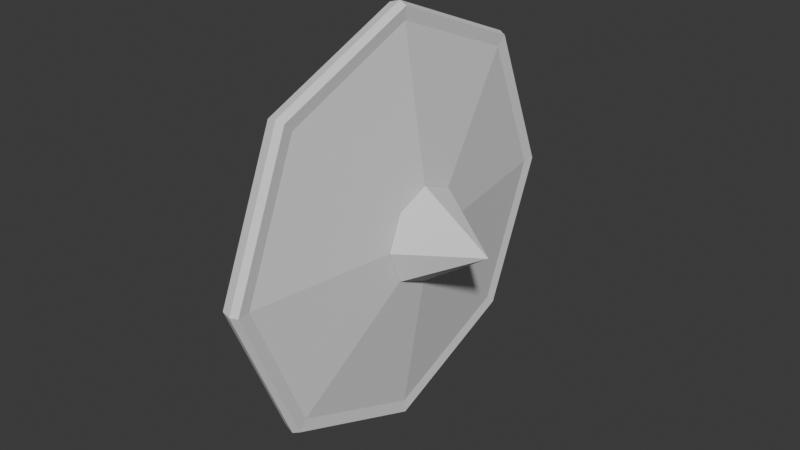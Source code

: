 # Source: Targe.blend  (saved by Blender 4.0.36; exported with 4.5.12 LTS)
import bpy
from mathutils import Matrix  # noqa: F401  (used for matrix-valued properties, if any)

bpy.ops.wm.read_factory_settings(use_empty=True)
scene = bpy.context.scene
scene.name = 'Scene'

# ---- collections
col_collection = bpy.data.collections.new('Collection'); scene.collection.children.link(col_collection)

# ---- world
world_world = bpy.data.worlds.new('World'); scene.world = world_world
world_world.use_nodes = True; world_world.node_tree.nodes.clear()
_N = world_world.node_tree.nodes; _L = world_world.node_tree.links
n0 = _N.new('ShaderNodeOutputWorld'); n0.name = 'World Output'; n0.location = (300, 300)
n1 = _N.new('ShaderNodeBackground'); n1.name = 'Background'; n1.location = (10, 300)
n1.inputs[0].default_value = (0.05088, 0.05088, 0.05088, 1.0)
_L.new(n1.outputs[0], n0.inputs[0])
n0.is_active_output = True
world_world.color = (0.05088, 0.05088, 0.05088)
world_world.use_sun_shadow = False
world_world.sun_shadow_jitter_overblur = 0.0

# ---- meshes
me_circle = bpy.data.meshes.new('Circle')
me_circle.from_pydata([(1.661e-08, 1.0, 0.2201), (-0.7071, 0.7071, 0.2201), (-1.0, 0.0, 0.2201), (-0.7071, -0.7071, 0.2201), (1.661e-08, -1.0, 0.2201), (0.7071, -0.7071, 0.2201), (1.0, 0.0, 0.2201), (0.7071, 0.7071, 0.2201), (1.57e-08, 1.066, 0.2258), (-0.7535, 0.7535, 0.2258), (-1.066, 0.0, 0.2258), (-0.7535, -0.7535, 0.2258), (1.57e-08, -1.066, 0.2258), (0.7535, -0.7535, 0.2258), (1.066, 0.0, 0.2258), (0.7535, 0.7535, 0.2258), (8.698e-09, 1.066, 0.133), (-0.7535, 0.7535, 0.133), (-1.066, 0.0, 0.133), (-0.7535, -0.7535, 0.133), (8.698e-09, -1.066, 0.133), (0.7535, -0.7535, 0.133), (1.066, 0.0, 0.133), (0.7535, 0.7535, 0.133), (6.404e-09, 0.9824, 0.133), (2.762e-09, 0.0, 0.3758), (1.316e-08, 1.084, 0.1901), (-0.7668, -0.7668, 0.1901), (-1.084, 0.0, 0.1901), (0.7668, -0.7668, 0.1901), (1.316e-08, -1.084, 0.1901), (0.7668, 0.7668, 0.1901), (1.084, 0.0, 0.1901), (-0.7668, 0.7668, 0.1901), (-0.6947, 0.6947, 0.133), (-0.9824, 0.0, 0.133), (-0.6947, -0.6947, 0.133), (6.404e-09, -0.9824, 0.133), (0.6947, -0.6947, 0.133), (0.9824, 0.0, 0.133), (0.6947, 0.6947, 0.133), (5.238e-09, -1.118e-08, 0.2024), (0.3225, -0.5491, -0.1501), (0.3225, -0.371, -0.1501), (0.3225, -0.371, 0.1971), (0.02185, -0.371, 0.2317), (-0.2788, -0.371, 0.1971), (-0.2788, -0.371, -0.1501), (0.02185, -0.371, -0.3237), (0.3225, -0.5491, 0.1971), (0.3421, 0.3162, -0.06621), (0.3421, 0.3558, 0.00235), (0.3421, 0.4349, 0.00235), (0.3421, 0.4745, -0.06621), (0.3421, 0.4349, -0.1348), (0.3421, 0.3558, -0.1348), (-0.1748, 0.3162, -0.06621), (-0.1748, 0.3558, 0.00235), (-0.1748, 0.4349, 0.00235), (-0.1748, 0.4745, -0.06621), (-0.1748, 0.4349, -0.1348), (-0.1748, 0.3558, -0.1348), (-0.1748, 0.3162, 0.212), (-0.1748, 0.4745, 0.212), (-0.1748, 0.4349, 0.1893), (-0.1748, 0.3558, 0.1893), (-0.2232, 0.3162, -0.06621), (-0.2232, 0.4745, -0.06621), (-0.2232, 0.4349, -0.1348), (-0.2232, 0.3558, -0.1348), (-0.2232, 0.3162, 0.212), (-0.2232, 0.4745, 0.212), (0.3936, 0.3162, -0.06621), (0.3936, 0.4745, -0.06621), (0.3936, 0.4349, -0.1348), (0.3936, 0.3558, -0.1348), (0.3894, 0.3162, 0.212), (0.3894, 0.4745, 0.212), (0.3936, 0.4349, 0.1893), (0.3936, 0.3558, 0.1893), (0.341, 0.3162, 0.212), (0.341, 0.4745, 0.212), (0.02185, -0.5491, 0.2317), (-0.2788, -0.5491, 0.1971), (-0.2788, -0.5491, -0.1501), (0.02185, -0.5491, -0.3237), (0.291, -0.5397, -0.1319), (0.291, -0.3804, -0.1319), (0.291, -0.3804, 0.1789), (0.02185, -0.3804, 0.1952), (-0.2473, -0.3804, 0.1789), (-0.2473, -0.3804, -0.1319), (0.02185, -0.3804, -0.2872), (0.291, -0.5397, 0.1789), (0.02185, -0.5397, 0.1952), (-0.2473, -0.5397, 0.1789), (-0.2473, -0.5397, -0.1319), (0.02185, -0.5397, -0.2872)], [], [(6, 5, 13, 14), (4, 3, 11, 12), (2, 1, 9, 10), (7, 6, 14, 15), (5, 4, 12, 13), (3, 2, 10, 11), (1, 0, 8, 9), (0, 7, 15, 8), (31, 32, 22, 23), (29, 30, 20, 21), (27, 28, 18, 19), (33, 26, 16, 17), (26, 31, 23, 16), (32, 29, 21, 22), (30, 27, 19, 20), (28, 33, 17, 18), (19, 18, 35, 36), (23, 22, 39, 40), (20, 19, 36, 37), (21, 20, 37, 38), (17, 16, 24, 34), (16, 23, 40, 24), (22, 21, 38, 39), (18, 17, 34, 35), (0, 1, 25), (3, 4, 25), (6, 7, 25), (7, 0, 25), (5, 6, 25), (1, 2, 25), (4, 5, 25), (2, 3, 25), (10, 9, 33, 28), (12, 11, 27, 30), (14, 13, 29, 32), (8, 15, 31, 26), (9, 8, 26, 33), (11, 10, 28, 27), (13, 12, 30, 29), (15, 14, 32, 31), (36, 35, 41), (38, 37, 41), (40, 39, 41), (35, 34, 41), (37, 36, 41), (39, 38, 41), (24, 40, 41), (34, 24, 41), (89, 94, 95, 90), (87, 86, 93, 88), (43, 44, 49, 42), (45, 46, 83, 82), (47, 48, 85, 84), (48, 43, 42, 85), (44, 45, 82, 49), (46, 47, 84, 83), (55, 61, 60, 54), (53, 59, 58, 52), (51, 57, 56, 50), (50, 56, 61, 55), (54, 60, 59, 53), (52, 58, 57, 51), (56, 61, 65, 62), (61, 60, 64, 65), (60, 59, 63, 64), (60, 61, 69, 68), (63, 59, 67, 71), (61, 56, 66, 69), (56, 62, 70, 66), (59, 60, 68, 67), (68, 69, 66, 67), (70, 71, 67, 66), (71, 70, 62, 63), (72, 75, 79, 76), (75, 74, 78, 79), (74, 73, 77, 78), (74, 75, 55, 54), (77, 73, 53, 81), (75, 72, 50, 55), (72, 76, 80, 50), (73, 74, 54, 53), (54, 55, 50, 53), (80, 81, 53, 50), (81, 80, 76, 77), (91, 96, 97, 92), (92, 97, 86, 87), (88, 93, 94, 89), (90, 95, 96, 91), (84, 96, 95, 83), (44, 88, 89, 45), (42, 86, 97, 85), (45, 89, 90, 46), (83, 95, 94, 82), (48, 92, 87, 43), (46, 90, 91, 47), (82, 94, 93, 49), (43, 87, 88, 44), (85, 97, 96, 84), (47, 91, 92, 48), (49, 93, 86, 42)])
_uv = me_circle.uv_layers.new(name='UVMap')
_uv.uv.foreach_set('vector', [0.0, 0.0, 0.0, 0.0, 0.0, 0.0, 0.0, 0.0, 0.0, 0.0, 0.0, 0.0, 0.0, 0.0, 0.0, 0.0, 0.0, 0.0, 0.0, 0.0, 0.0, 0.0, 0.0, 0.0, 0.0, 0.0, 0.0, 0.0, 0.0, 0.0, 0.0, 0.0, 0.0, 0.0, 0.0, 0.0, 0.0, 0.0, 0.0, 0.0, 0.0, 0.0, 0.0, 0.0, 0.0, 0.0, 0.0, 0.0, 0.0, 0.0, 0.0, 0.0, 0.0, 0.0, 0.0, 0.0, 0.0, 0.0, 0.0, 0.0, 0.0, 0.0, 0.0, 0.0, 0.0, 0.0, 0.0, 0.0, 0.0, 0.0, 0.0, 0.0, 0.0, 0.0, 0.0, 0.0, 0.0, 0.0, 0.0, 0.0, 0.0, 0.0, 0.0, 0.0, 0.0, 0.0, 0.0, 0.0, 0.0, 0.0, 0.0, 0.0, 0.0, 0.0, 0.0, 0.0, 0.0, 0.0, 0.0, 0.0, 0.0, 0.0, 0.0, 0.0, 0.0, 0.0, 0.0, 0.0, 0.0, 0.0, 0.0, 0.0, 0.0, 0.0, 0.0, 0.0, 0.0, 0.0, 0.0, 0.0, 0.0, 0.0, 0.0, 0.0, 0.0, 0.0, 0.0, 0.0, 0.0, 0.0, 0.0, 0.0, 0.0, 0.0, 0.0, 0.0, 0.0, 0.0, 0.0, 0.0, 0.0, 0.0, 0.0, 0.0, 0.0, 0.0, 0.0, 0.0, 0.0, 0.0, 0.0, 0.0, 0.0, 0.0, 0.0, 0.0, 0.0, 0.0, 0.0, 0.0, 0.0, 0.0, 0.0, 0.0, 0.0, 0.0, 0.0, 0.0, 0.0, 0.0, 0.0, 0.0, 0.0, 0.0, 0.0, 0.0, 0.0, 0.0, 0.0, 0.0, 0.0, 0.0, 0.0, 0.0, 0.0, 0.0, 0.0, 0.0, 0.0, 0.0, 0.0, 0.0, 0.0, 0.0, 0.0, 0.0, 0.0, 0.0, 0.0, 0.0, 0.0, 0.0, 0.0, 0.0, 0.0, 0.0, 0.0, 0.0, 0.0, 0.0, 0.0, 0.0, 0.0, 0.0, 0.0, 0.0, 0.0, 0.0, 0.0, 0.0, 0.0, 0.0, 0.0, 0.0, 0.0, 0.0, 0.0, 0.0, 0.0, 0.0, 0.0, 0.0, 0.0, 0.0, 0.0, 0.0, 0.0, 0.0, 0.0, 0.0, 0.0, 0.0, 0.0, 0.0, 0.0, 0.0, 0.0, 0.0, 0.0, 0.0, 0.0, 0.0, 0.0, 0.0, 0.0, 0.0, 0.0, 0.0, 0.0, 0.0, 0.0, 0.0, 0.0, 0.0, 0.0, 0.0, 0.0, 0.0, 0.0, 0.0, 0.0, 0.0, 0.0, 0.0, 0.0, 0.0, 0.0, 0.0, 0.0, 0.0, 0.0, 0.0, 0.0, 0.0, 0.0, 0.0, 0.0, 0.0, 0.0, 0.0, 0.0, 0.0, 0.0, 0.0, 0.0, 0.0, 0.0, 0.0, 0.0, 0.0, 0.0, 0.0, 0.0, 0.0, 0.0, 0.0, 0.0, 0.0, 0.0, 0.0, 0.0, 0.0, 0.0, 0.0, 0.0, 0.0, 0.0, 0.0, 0.0, 0.0, 0.0, 0.0, 0.0, 0.0, 0.0, 0.0, 0.0, 0.0, 0.0, 0.0, 0.0, 0.0, 0.0, 0.0, 0.0, 0.0, 0.0, 0.0, 0.0, 0.0, 0.0, 0.0, 0.0, 0.0, 0.0, 0.0, 0.0, 0.0, 0.0, 0.0, 0.0, 0.0, 0.0, 0.0, 0.0, 0.0, 0.0, 0.0, 0.0, 0.0, 0.0, 0.0, 0.0, 0.0, 0.0, 0.0, 0.0, 0.0, 0.0, 0.0, 0.0, 0.0, 0.0, 0.0, 0.0, 0.0, 0.0, 0.0, 0.0, 0.0, 0.0, 0.0, 0.0, 0.0, 0.0, 0.0, 0.0, 0.0, 0.0, 0.0, 0.0, 0.0, 0.0, 0.0, 0.0, 0.0, 0.0, 0.0, 0.0, 0.0, 0.0, 0.0, 0.0, 0.0, 0.0, 0.0, 0.0, 0.0, 0.0, 0.0, 0.0, 0.0, 0.0, 0.0, 0.0, 0.0, 0.0, 0.0, 0.0, 0.0, 0.0, 0.0, 0.0, 0.0, 0.0, 0.0, 0.0, 0.0, 0.0, 0.0, 0.0, 0.0, 0.0, 0.0, 0.0, 0.0, 0.0, 0.0, 0.0, 0.0, 0.0, 0.0, 0.0, 0.0, 0.0, 0.0, 0.0, 0.0, 0.0, 0.0, 0.0, 0.0, 0.0, 0.0, 0.0, 0.0, 0.0, 0.0, 0.0, 0.0, 0.0, 0.0, 0.0, 0.0, 0.0, 0.0, 0.0, 0.0, 0.0, 0.0, 0.0, 0.0, 0.0, 0.0, 0.0, 0.0, 0.0, 0.0, 0.0, 0.0, 0.0, 0.0, 0.0, 0.0, 0.0, 0.0, 0.0, 0.0, 0.0, 0.0, 0.0, 0.0, 0.0, 0.0, 0.0, 0.0, 0.0, 0.0, 0.0, 0.0, 0.0, 0.0, 0.0, 0.0, 0.0, 0.0, 0.0, 0.0, 0.0, 0.0, 0.0, 0.0, 0.0, 0.0, 0.0, 0.0, 0.0, 0.0, 0.0, 0.0, 0.0, 0.0, 0.0, 0.0, 0.0, 0.0, 0.0, 0.0, 0.0, 0.0, 0.0, 0.0, 0.0, 0.0, 0.0, 0.0, 0.0, 0.0, 0.0, 0.0, 0.0, 0.0, 0.0, 0.0, 0.0, 0.0, 0.0, 0.0, 0.0, 0.0, 0.0, 0.0, 0.0, 0.0, 0.0, 0.0, 0.0, 0.0, 0.0, 0.0, 0.0, 0.0, 0.0, 0.0, 0.0, 0.0, 0.0, 0.0, 0.0, 0.0, 0.0, 0.0, 0.0, 0.0, 0.0, 0.0, 0.0, 0.0, 0.0, 0.0, 0.0, 0.0, 0.0, 0.0, 0.0, 0.0, 0.0, 0.0, 0.0, 0.0, 0.0, 0.0, 0.0, 0.0, 0.0, 0.0, 0.0, 0.0, 0.0, 0.0, 0.0, 0.0, 0.0, 0.0, 0.0, 0.0, 0.0, 0.0, 0.0, 0.0, 0.0, 0.0, 0.0, 0.0, 0.0, 0.0, 0.0, 0.0, 0.0, 0.0, 0.0, 0.0, 0.0, 0.0, 0.0, 0.0, 0.0, 0.0, 0.0, 0.0, 0.0, 0.0, 0.0, 0.0, 0.0, 0.0, 0.0, 0.0, 0.0, 0.0, 0.0, 0.0, 0.0, 0.0, 0.0, 0.0, 0.0, 0.0, 0.0, 0.0, 0.0, 0.0, 0.0, 0.0, 0.0, 0.0, 0.0, 0.0, 0.0, 0.0, 0.0, 0.0, 0.0, 0.0, 0.0, 0.0, 0.0, 0.0, 0.0, 0.0, 0.0, 0.0, 0.0, 0.0, 0.0, 0.0, 0.0, 0.0, 0.0, 0.0, 0.0, 0.0, 0.0, 0.0, 0.0, 0.0, 0.0, 0.0, 0.0, 0.0, 0.0, 0.0, 0.0, 0.0, 0.0, 0.0, 0.0, 0.0, 0.0, 0.0, 0.0, 0.0, 0.0, 0.0, 0.0, 0.0, 0.0, 0.0, 0.0, 0.0, 0.0, 0.0, 0.0, 0.0, 0.0, 0.0, 0.0, 0.0, 0.0, 0.0, 0.0, 0.0, 0.0, 0.0, 0.0, 0.0, 0.0, 0.0, 0.0, 0.0, 0.0, 0.0, 0.0, 0.0, 0.0, 0.0, 0.0, 0.0, 0.0, 0.0, 0.0, 0.0, 0.0, 0.0, 0.0, 0.0, 0.0, 0.0, 0.0, 0.0, 0.0, 0.0, 0.0, 0.0, 0.0, 0.0, 0.0, 0.0, 0.0, 0.0, 0.0, 0.0, 0.0, 0.0, 0.0, 0.0, 0.0, 0.0])
me_circle.update()
me_circle_001 = bpy.data.meshes.new('Circle.001')
me_circle_001.from_pydata([(8.835e-09, 0.2496, 0.3392), (0.1765, 0.1765, 0.3392), (0.2496, 0.0, 0.3392), (0.1765, -0.1765, 0.3392), (8.835e-09, -0.2496, 0.3392), (-0.1765, -0.1765, 0.3392), (-0.2496, 0.0, 0.3392), (-0.1765, 0.1765, 0.3392), (3.236e-08, 0.0, 0.705)], [], [(7, 6, 8), (5, 4, 8), (3, 2, 8), (0, 7, 8), (6, 5, 8), (1, 0, 8), (4, 3, 8), (2, 1, 8)])
_uv = me_circle_001.uv_layers.new(name='UVMap')
_uv.uv.foreach_set('vector', [0.0, 0.0, 0.0, 0.0, 0.0, 0.0, 0.0, 0.0, 0.0, 0.0, 0.0, 0.0, 0.0, 0.0, 0.0, 0.0, 0.0, 0.0, 0.0, 0.0, 0.0, 0.0, 0.0, 0.0, 0.0, 0.0, 0.0, 0.0, 0.0, 0.0, 0.0, 0.0, 0.0, 0.0, 0.0, 0.0, 0.0, 0.0, 0.0, 0.0, 0.0, 0.0, 0.0, 0.0, 0.0, 0.0, 0.0, 0.0])
me_circle_001.update()

# ---- objects
ob_circle = bpy.data.objects.new('Circle', me_circle)
ob_spike = bpy.data.objects.new('Spike', me_circle_001)

# ---- transforms, parenting, visibility, modifiers, constraints
ob_circle.location = (0.0, 0.0, 0.0)
ob_circle.rotation_euler = (-0.0, 1.571, 0.0)
ob_circle.scale = (2.909, 2.909, 2.909)
ob_spike.location = (0.0, 0.0, 0.0)
ob_spike.rotation_euler = (-0.0, 1.571, 0.0)
ob_spike.scale = (2.909, 2.909, 2.909)

# ---- collection membership
col_collection.objects.link(ob_circle)
col_collection.objects.link(ob_spike)

# ---- scene / render settings (as saved in the file)
scene.frame_start = 1; scene.frame_end = 250; scene.frame_set(1)
scene.render.engine = 'BLENDER_EEVEE_NEXT'
scene.cycles.sampling_pattern = 'TABULATED_SOBOL'
bpy.context.view_layer.update()

# ---- added for rendering (the .blend has no active camera and no usable light): camera, sun
cam_auto = bpy.data.cameras.new('AutoCamera')
cam_auto.lens = 50.0
cam_auto.sensor_width = 36.0
cam_auto.clip_end = 1000.0
ob_auto_camera = bpy.data.objects.new('AutoCamera', cam_auto)
scene.collection.objects.link(ob_auto_camera)
ob_auto_camera.location = (9.26328, -10.4504, 6.9669)
ob_auto_camera.rotation_euler = (1.09748, -7.21219e-08, 0.694738)
scene.camera = ob_auto_camera
light_auto_sun = bpy.data.lights.new('AutoSun', 'SUN')
light_auto_sun.energy = 3.0
light_auto_sun.angle = 0.0523599
ob_auto_sun = bpy.data.objects.new('AutoSun', light_auto_sun)
scene.collection.objects.link(ob_auto_sun)
ob_auto_sun.rotation_euler = (0.872665, 0.174533, 0.523599)
bpy.context.view_layer.update()
